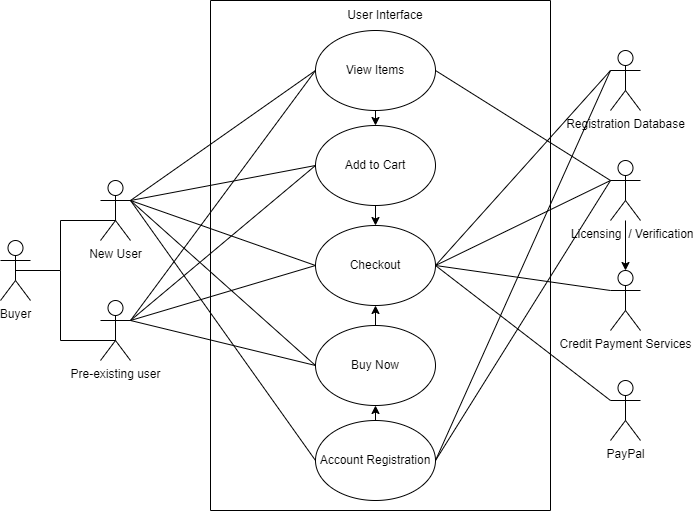

The diagram above was exported from draw.io. Its source (the exported page's mxGraphModel, read from the mxfile embedded in the PNG):
<mxGraphModel dx="1290" dy="515" grid="1" gridSize="10" guides="1" tooltips="1" connect="1" arrows="1" fold="1" page="1" pageScale="1" pageWidth="850" pageHeight="1100" math="0" shadow="0">
  <root>
    <mxCell id="0" />
    <mxCell id="1" parent="0" />
    <mxCell id="-ZlO_e3rb-16mz6EVS84-1" value="" style="swimlane;startSize=0;" parent="1" vertex="1">
      <mxGeometry x="260" y="40" width="340" height="510" as="geometry" />
    </mxCell>
    <mxCell id="-ZlO_e3rb-16mz6EVS84-15" value="User Interface" style="text;html=1;strokeColor=none;fillColor=none;align=center;verticalAlign=middle;whiteSpace=wrap;rounded=0;" parent="-ZlO_e3rb-16mz6EVS84-1" vertex="1">
      <mxGeometry width="350" height="30" as="geometry" />
    </mxCell>
    <mxCell id="-ZlO_e3rb-16mz6EVS84-48" style="edgeStyle=orthogonalEdgeStyle;rounded=0;orthogonalLoop=1;jettySize=auto;html=1;exitX=0.5;exitY=1;exitDx=0;exitDy=0;entryX=0.5;entryY=0;entryDx=0;entryDy=0;" parent="-ZlO_e3rb-16mz6EVS84-1" source="-ZlO_e3rb-16mz6EVS84-17" target="-ZlO_e3rb-16mz6EVS84-18" edge="1">
      <mxGeometry relative="1" as="geometry" />
    </mxCell>
    <mxCell id="-ZlO_e3rb-16mz6EVS84-17" value="View Items" style="ellipse;whiteSpace=wrap;html=1;" parent="-ZlO_e3rb-16mz6EVS84-1" vertex="1">
      <mxGeometry x="105" y="30" width="120" height="80" as="geometry" />
    </mxCell>
    <mxCell id="-ZlO_e3rb-16mz6EVS84-45" style="edgeStyle=orthogonalEdgeStyle;rounded=0;orthogonalLoop=1;jettySize=auto;html=1;exitX=0.5;exitY=1;exitDx=0;exitDy=0;entryX=0.5;entryY=0;entryDx=0;entryDy=0;" parent="-ZlO_e3rb-16mz6EVS84-1" source="-ZlO_e3rb-16mz6EVS84-18" target="-ZlO_e3rb-16mz6EVS84-19" edge="1">
      <mxGeometry relative="1" as="geometry" />
    </mxCell>
    <mxCell id="-ZlO_e3rb-16mz6EVS84-18" value="Add to Cart" style="ellipse;whiteSpace=wrap;html=1;" parent="-ZlO_e3rb-16mz6EVS84-1" vertex="1">
      <mxGeometry x="105" y="125" width="120" height="80" as="geometry" />
    </mxCell>
    <mxCell id="-ZlO_e3rb-16mz6EVS84-19" value="Checkout" style="ellipse;whiteSpace=wrap;html=1;" parent="-ZlO_e3rb-16mz6EVS84-1" vertex="1">
      <mxGeometry x="105" y="225" width="120" height="80" as="geometry" />
    </mxCell>
    <mxCell id="-ZlO_e3rb-16mz6EVS84-46" style="edgeStyle=orthogonalEdgeStyle;rounded=0;orthogonalLoop=1;jettySize=auto;html=1;exitX=0.5;exitY=0;exitDx=0;exitDy=0;entryX=0.5;entryY=1;entryDx=0;entryDy=0;" parent="-ZlO_e3rb-16mz6EVS84-1" source="-ZlO_e3rb-16mz6EVS84-20" target="-ZlO_e3rb-16mz6EVS84-19" edge="1">
      <mxGeometry relative="1" as="geometry" />
    </mxCell>
    <mxCell id="-ZlO_e3rb-16mz6EVS84-20" value="Buy Now" style="ellipse;whiteSpace=wrap;html=1;" parent="-ZlO_e3rb-16mz6EVS84-1" vertex="1">
      <mxGeometry x="105" y="325" width="120" height="80" as="geometry" />
    </mxCell>
    <mxCell id="-ZlO_e3rb-16mz6EVS84-47" style="edgeStyle=orthogonalEdgeStyle;rounded=0;orthogonalLoop=1;jettySize=auto;html=1;exitX=0.5;exitY=0;exitDx=0;exitDy=0;entryX=0.5;entryY=1;entryDx=0;entryDy=0;" parent="-ZlO_e3rb-16mz6EVS84-1" source="-ZlO_e3rb-16mz6EVS84-21" target="-ZlO_e3rb-16mz6EVS84-20" edge="1">
      <mxGeometry relative="1" as="geometry" />
    </mxCell>
    <mxCell id="-ZlO_e3rb-16mz6EVS84-21" value="Account Registration" style="ellipse;whiteSpace=wrap;html=1;" parent="-ZlO_e3rb-16mz6EVS84-1" vertex="1">
      <mxGeometry x="105" y="420" width="120" height="80" as="geometry" />
    </mxCell>
    <mxCell id="-ZlO_e3rb-16mz6EVS84-2" value="Buyer" style="shape=umlActor;verticalLabelPosition=bottom;verticalAlign=top;html=1;outlineConnect=0;" parent="1" vertex="1">
      <mxGeometry x="50" y="280" width="30" height="60" as="geometry" />
    </mxCell>
    <mxCell id="-ZlO_e3rb-16mz6EVS84-3" value="New User" style="shape=umlActor;verticalLabelPosition=bottom;verticalAlign=top;html=1;outlineConnect=0;" parent="1" vertex="1">
      <mxGeometry x="150" y="220" width="30" height="60" as="geometry" />
    </mxCell>
    <mxCell id="-ZlO_e3rb-16mz6EVS84-4" value="Pre-existing user" style="shape=umlActor;verticalLabelPosition=bottom;verticalAlign=top;html=1;outlineConnect=0;" parent="1" vertex="1">
      <mxGeometry x="150" y="340" width="30" height="60" as="geometry" />
    </mxCell>
    <mxCell id="-ZlO_e3rb-16mz6EVS84-10" value="" style="endArrow=none;html=1;rounded=0;exitX=0.5;exitY=0.5;exitDx=0;exitDy=0;exitPerimeter=0;" parent="1" source="-ZlO_e3rb-16mz6EVS84-2" edge="1">
      <mxGeometry width="50" height="50" relative="1" as="geometry">
        <mxPoint x="80" y="310" as="sourcePoint" />
        <mxPoint x="110" y="310" as="targetPoint" />
      </mxGeometry>
    </mxCell>
    <mxCell id="-ZlO_e3rb-16mz6EVS84-11" value="" style="endArrow=none;html=1;rounded=0;" parent="1" edge="1">
      <mxGeometry width="50" height="50" relative="1" as="geometry">
        <mxPoint x="110" y="310" as="sourcePoint" />
        <mxPoint x="110" y="260" as="targetPoint" />
      </mxGeometry>
    </mxCell>
    <mxCell id="-ZlO_e3rb-16mz6EVS84-12" value="" style="endArrow=none;html=1;rounded=0;" parent="1" edge="1">
      <mxGeometry width="50" height="50" relative="1" as="geometry">
        <mxPoint x="110" y="380" as="sourcePoint" />
        <mxPoint x="110" y="310" as="targetPoint" />
      </mxGeometry>
    </mxCell>
    <mxCell id="-ZlO_e3rb-16mz6EVS84-13" value="" style="endArrow=none;html=1;rounded=0;" parent="1" edge="1">
      <mxGeometry width="50" height="50" relative="1" as="geometry">
        <mxPoint x="110" y="260" as="sourcePoint" />
        <mxPoint x="165" y="260" as="targetPoint" />
      </mxGeometry>
    </mxCell>
    <mxCell id="-ZlO_e3rb-16mz6EVS84-14" value="" style="endArrow=none;html=1;rounded=0;" parent="1" edge="1">
      <mxGeometry width="50" height="50" relative="1" as="geometry">
        <mxPoint x="110" y="380" as="sourcePoint" />
        <mxPoint x="165" y="380" as="targetPoint" />
      </mxGeometry>
    </mxCell>
    <mxCell id="-ZlO_e3rb-16mz6EVS84-22" value="Registration Database" style="shape=umlActor;verticalLabelPosition=bottom;verticalAlign=top;html=1;outlineConnect=0;" parent="1" vertex="1">
      <mxGeometry x="660" y="90" width="30" height="60" as="geometry" />
    </mxCell>
    <mxCell id="-ZlO_e3rb-16mz6EVS84-54" value="" style="edgeStyle=orthogonalEdgeStyle;rounded=0;orthogonalLoop=1;jettySize=auto;html=1;" parent="1" source="-ZlO_e3rb-16mz6EVS84-23" target="-ZlO_e3rb-16mz6EVS84-24" edge="1">
      <mxGeometry relative="1" as="geometry" />
    </mxCell>
    <mxCell id="-ZlO_e3rb-16mz6EVS84-23" value="&amp;nbsp; &amp;nbsp; Licensing&amp;nbsp; / Verification" style="shape=umlActor;verticalLabelPosition=bottom;verticalAlign=top;html=1;outlineConnect=0;" parent="1" vertex="1">
      <mxGeometry x="660" y="200" width="30" height="60" as="geometry" />
    </mxCell>
    <mxCell id="-ZlO_e3rb-16mz6EVS84-24" value="Credit Payment Services" style="shape=umlActor;verticalLabelPosition=bottom;verticalAlign=top;html=1;outlineConnect=0;" parent="1" vertex="1">
      <mxGeometry x="660" y="310" width="30" height="60" as="geometry" />
    </mxCell>
    <mxCell id="-ZlO_e3rb-16mz6EVS84-25" value="PayPal" style="shape=umlActor;verticalLabelPosition=bottom;verticalAlign=top;html=1;outlineConnect=0;" parent="1" vertex="1">
      <mxGeometry x="660" y="420" width="30" height="60" as="geometry" />
    </mxCell>
    <mxCell id="-ZlO_e3rb-16mz6EVS84-28" value="" style="endArrow=none;html=1;rounded=0;entryX=0;entryY=0.5;entryDx=0;entryDy=0;" parent="1" target="-ZlO_e3rb-16mz6EVS84-17" edge="1">
      <mxGeometry width="50" height="50" relative="1" as="geometry">
        <mxPoint x="180" y="240" as="sourcePoint" />
        <mxPoint x="230" y="190" as="targetPoint" />
      </mxGeometry>
    </mxCell>
    <mxCell id="-ZlO_e3rb-16mz6EVS84-30" value="" style="endArrow=none;html=1;rounded=0;exitX=1;exitY=0.5;exitDx=0;exitDy=0;" parent="1" source="-ZlO_e3rb-16mz6EVS84-17" edge="1">
      <mxGeometry width="50" height="50" relative="1" as="geometry">
        <mxPoint x="610" y="270" as="sourcePoint" />
        <mxPoint x="660" y="220" as="targetPoint" />
      </mxGeometry>
    </mxCell>
    <mxCell id="-ZlO_e3rb-16mz6EVS84-31" value="" style="endArrow=none;html=1;rounded=0;exitX=1;exitY=0.5;exitDx=0;exitDy=0;" parent="1" source="-ZlO_e3rb-16mz6EVS84-21" edge="1">
      <mxGeometry width="50" height="50" relative="1" as="geometry">
        <mxPoint x="610" y="270" as="sourcePoint" />
        <mxPoint x="660" y="220" as="targetPoint" />
      </mxGeometry>
    </mxCell>
    <mxCell id="-ZlO_e3rb-16mz6EVS84-32" value="" style="endArrow=none;html=1;rounded=0;entryX=0;entryY=0.5;entryDx=0;entryDy=0;" parent="1" target="-ZlO_e3rb-16mz6EVS84-20" edge="1">
      <mxGeometry width="50" height="50" relative="1" as="geometry">
        <mxPoint x="180" y="240" as="sourcePoint" />
        <mxPoint x="230" y="190" as="targetPoint" />
      </mxGeometry>
    </mxCell>
    <mxCell id="-ZlO_e3rb-16mz6EVS84-33" value="" style="endArrow=none;html=1;rounded=0;entryX=0;entryY=0.5;entryDx=0;entryDy=0;" parent="1" target="-ZlO_e3rb-16mz6EVS84-19" edge="1">
      <mxGeometry width="50" height="50" relative="1" as="geometry">
        <mxPoint x="180" y="240" as="sourcePoint" />
        <mxPoint x="230" y="190" as="targetPoint" />
      </mxGeometry>
    </mxCell>
    <mxCell id="-ZlO_e3rb-16mz6EVS84-34" value="" style="endArrow=none;html=1;rounded=0;entryX=0;entryY=0.5;entryDx=0;entryDy=0;" parent="1" target="-ZlO_e3rb-16mz6EVS84-21" edge="1">
      <mxGeometry width="50" height="50" relative="1" as="geometry">
        <mxPoint x="180" y="240" as="sourcePoint" />
        <mxPoint x="230" y="190" as="targetPoint" />
      </mxGeometry>
    </mxCell>
    <mxCell id="-ZlO_e3rb-16mz6EVS84-35" value="" style="endArrow=none;html=1;rounded=0;entryX=0;entryY=0.5;entryDx=0;entryDy=0;" parent="1" target="-ZlO_e3rb-16mz6EVS84-18" edge="1">
      <mxGeometry width="50" height="50" relative="1" as="geometry">
        <mxPoint x="180" y="240" as="sourcePoint" />
        <mxPoint x="230" y="190" as="targetPoint" />
      </mxGeometry>
    </mxCell>
    <mxCell id="-ZlO_e3rb-16mz6EVS84-36" value="" style="endArrow=none;html=1;rounded=0;exitX=1;exitY=0.5;exitDx=0;exitDy=0;" parent="1" source="-ZlO_e3rb-16mz6EVS84-19" edge="1">
      <mxGeometry width="50" height="50" relative="1" as="geometry">
        <mxPoint x="610" y="490" as="sourcePoint" />
        <mxPoint x="660" y="440" as="targetPoint" />
      </mxGeometry>
    </mxCell>
    <mxCell id="-ZlO_e3rb-16mz6EVS84-37" value="" style="endArrow=none;html=1;rounded=0;exitX=1;exitY=0.5;exitDx=0;exitDy=0;" parent="1" source="-ZlO_e3rb-16mz6EVS84-19" edge="1">
      <mxGeometry width="50" height="50" relative="1" as="geometry">
        <mxPoint x="610" y="270" as="sourcePoint" />
        <mxPoint x="660" y="220" as="targetPoint" />
      </mxGeometry>
    </mxCell>
    <mxCell id="-ZlO_e3rb-16mz6EVS84-38" value="" style="endArrow=none;html=1;rounded=0;exitX=1;exitY=0.5;exitDx=0;exitDy=0;" parent="1" source="-ZlO_e3rb-16mz6EVS84-19" edge="1">
      <mxGeometry width="50" height="50" relative="1" as="geometry">
        <mxPoint x="610" y="160" as="sourcePoint" />
        <mxPoint x="660" y="110" as="targetPoint" />
      </mxGeometry>
    </mxCell>
    <mxCell id="-ZlO_e3rb-16mz6EVS84-39" value="" style="endArrow=none;html=1;rounded=0;exitX=1;exitY=0.5;exitDx=0;exitDy=0;" parent="1" source="-ZlO_e3rb-16mz6EVS84-19" edge="1">
      <mxGeometry width="50" height="50" relative="1" as="geometry">
        <mxPoint x="610" y="380" as="sourcePoint" />
        <mxPoint x="660" y="330" as="targetPoint" />
      </mxGeometry>
    </mxCell>
    <mxCell id="-ZlO_e3rb-16mz6EVS84-40" value="" style="endArrow=none;html=1;rounded=0;exitX=1;exitY=0.5;exitDx=0;exitDy=0;" parent="1" source="-ZlO_e3rb-16mz6EVS84-21" edge="1">
      <mxGeometry width="50" height="50" relative="1" as="geometry">
        <mxPoint x="610" y="160" as="sourcePoint" />
        <mxPoint x="660" y="110" as="targetPoint" />
      </mxGeometry>
    </mxCell>
    <mxCell id="-ZlO_e3rb-16mz6EVS84-41" value="" style="endArrow=none;html=1;rounded=0;entryX=0;entryY=0.5;entryDx=0;entryDy=0;" parent="1" target="-ZlO_e3rb-16mz6EVS84-20" edge="1">
      <mxGeometry width="50" height="50" relative="1" as="geometry">
        <mxPoint x="180" y="360" as="sourcePoint" />
        <mxPoint x="230" y="310" as="targetPoint" />
      </mxGeometry>
    </mxCell>
    <mxCell id="-ZlO_e3rb-16mz6EVS84-42" value="" style="endArrow=none;html=1;rounded=0;entryX=0;entryY=0.5;entryDx=0;entryDy=0;" parent="1" target="-ZlO_e3rb-16mz6EVS84-19" edge="1">
      <mxGeometry width="50" height="50" relative="1" as="geometry">
        <mxPoint x="180" y="360" as="sourcePoint" />
        <mxPoint x="230" y="310" as="targetPoint" />
      </mxGeometry>
    </mxCell>
    <mxCell id="-ZlO_e3rb-16mz6EVS84-43" value="" style="endArrow=none;html=1;rounded=0;entryX=0;entryY=0.5;entryDx=0;entryDy=0;" parent="1" target="-ZlO_e3rb-16mz6EVS84-18" edge="1">
      <mxGeometry width="50" height="50" relative="1" as="geometry">
        <mxPoint x="180" y="360" as="sourcePoint" />
        <mxPoint x="230" y="310" as="targetPoint" />
      </mxGeometry>
    </mxCell>
    <mxCell id="-ZlO_e3rb-16mz6EVS84-44" value="" style="endArrow=none;html=1;rounded=0;entryX=0;entryY=0.5;entryDx=0;entryDy=0;" parent="1" target="-ZlO_e3rb-16mz6EVS84-17" edge="1">
      <mxGeometry width="50" height="50" relative="1" as="geometry">
        <mxPoint x="180" y="360" as="sourcePoint" />
        <mxPoint x="230" y="310" as="targetPoint" />
      </mxGeometry>
    </mxCell>
  </root>
</mxGraphModel>